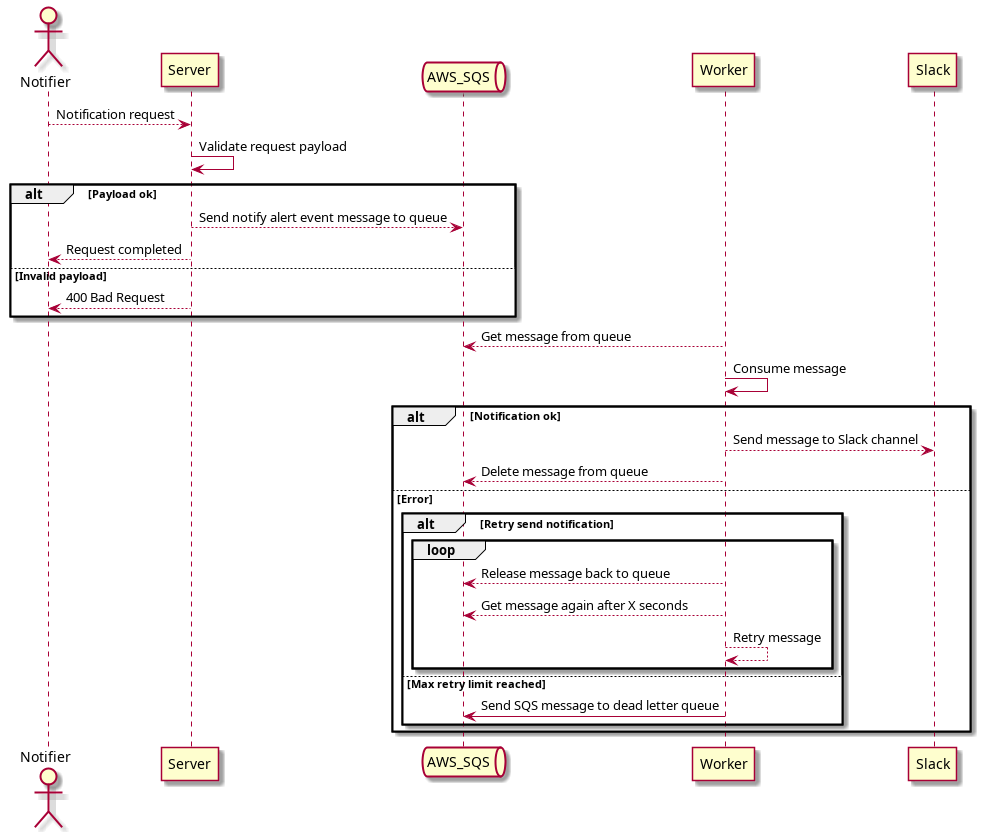

The diagram above was rendered by PlantUML. Its source (embedded in the PNG):
@startuml Notify alert sequence

Actor Notifier as nf
Participant Server as sv
Queue AWS_SQS as sqs
participant Worker as wk
participant Slack as sl

nf --> sv: Notification request
sv -> sv: Validate request payload

alt Payload ok
    sv --> sqs: Send notify alert event message to queue
    sv --> nf: Request completed
else Invalid payload
    sv --> nf: 400 Bad Request
end

sqs <-- wk: Get message from queue
wk -> wk: Consume message

alt Notification ok
    wk --> sl: Send message to Slack channel
    sqs <-- wk: Delete message from queue
else Error
        alt Retry send notification
            loop
                sqs <-- wk: Release message back to queue
                sqs <-- wk: Get message again after X seconds
                wk --> wk: Retry message
            end
        else Max retry limit reached
            sqs <- wk: Send SQS message to dead letter queue
    end
end

@enduml